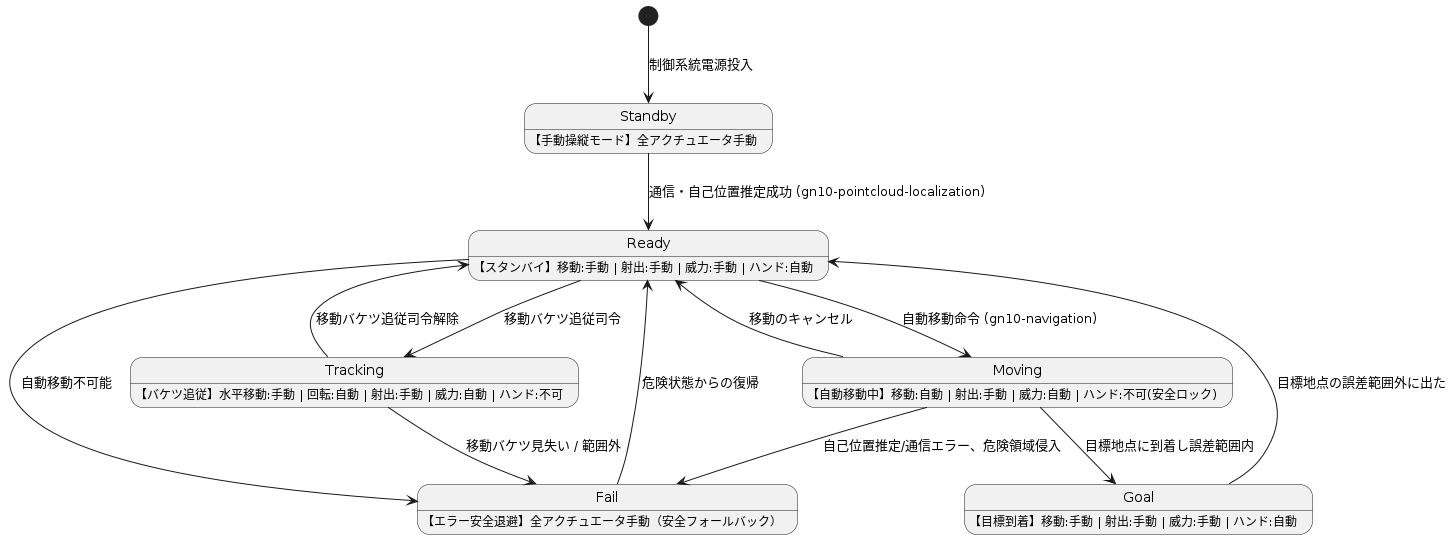

The diagram above was rendered by PlantUML. Its source (embedded in the PNG):
@startuml state_machine_diagram
[*] --> Standby : 制御系統電源投入
Standby --> Ready : 通信・自己位置推定成功 (gn10-pointcloud-localization)
Ready --> Moving : 自動移動命令 (gn10-navigation)
Moving --> Fail : 自己位置推定/通信エラー、危険領域侵入
Moving --> Goal : 目標地点に到着し誤差範囲内
Moving --> Ready : 移動のキャンセル
Goal --> Ready : 目標地点の誤差範囲外に出た
Ready --> Tracking : 移動バケツ追従司令
Tracking --> Fail : 移動バケツ見失い / 範囲外
Tracking --> Ready : 移動バケツ追従司令解除
Ready --> Fail : 自動移動不可能
Fail --> Ready : 危険状態からの復帰

Standby : 【手動操縦モード】全アクチュエータ手動
Ready   : 【スタンバイ】移動:手動 | 射出:手動 | 威力:手動 | ハンド:自動
Moving  : 【自動移動中】移動:自動 | 射出:手動 | 威力:自動 | ハンド:不可(安全ロック)
Goal    : 【目標到着】移動:手動 | 射出:手動 | 威力:手動 | ハンド:自動
Tracking: 【バケツ追従】水平移動:手動 | 回転:自動 | 射出:手動 | 威力:自動 | ハンド:不可
Fail    : 【エラー安全退避】全アクチュエータ手動（安全フォールバック）
@enduml